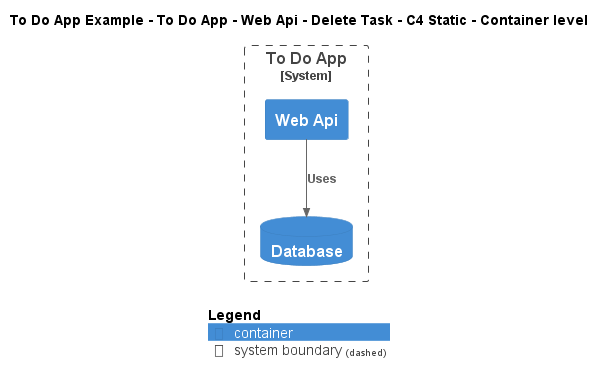

The diagram above was rendered by PlantUML. Its source (embedded in the PNG):
@startuml
!include ..\..\..\..\..\..\..\.c4s\C4_Container.puml

AddElementTag("c4interflow:lifecycle:new", $bgColor=green, $fontColor=#ffffff, $borderColor=green, $shadowing="False")
AddElementTag("c4interflow:lifecycle:changed", $bgColor=orange, $fontColor=#ffffff, $borderColor=orange, $shadowing="False")
AddElementTag("c4interflow:lifecycle:removed", $bgColor=red, $fontColor=#ffffff, $borderColor=red, $shadowing="False")

AddRelTag("c4interflow:lifecycle:new", $textColor=green, $lineColor=green)
AddRelTag("c4interflow:lifecycle:changed", $textColor=orange, $lineColor=orange)
AddRelTag("c4interflow:lifecycle:removed", $textColor=red, $lineColor=red)

SHOW_PERSON_PORTRAIT()
LAYOUT_TOP_DOWN()

skinparam linetype polyline

title To Do App Example - To Do App - Web Api - Delete Task - C4 Static - Container level


System_Boundary(ToDoAppExample.SoftwareSystems.ToDoApp, "To Do App") {
    Container(ToDoAppExample.SoftwareSystems.ToDoApp.Containers.WebApi, "Web Api", "", "")
    ContainerDb(ToDoAppExample.SoftwareSystems.ToDoApp.Containers.Database, "Database", "", "")
}

Rel(ToDoAppExample.SoftwareSystems.ToDoApp.Containers.WebApi, ToDoAppExample.SoftwareSystems.ToDoApp.Containers.Database, "Uses")


SHOW_LEGEND()
@enduml